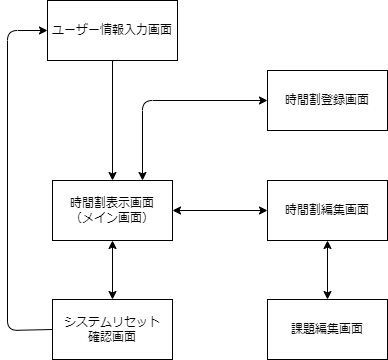

The diagram above was exported from draw.io. Its source (the exported page's mxGraphModel, read from the mxfile embedded in the PNG):
<mxGraphModel dx="1286" dy="544" grid="1" gridSize="10" guides="1" tooltips="1" connect="1" arrows="1" fold="1" page="1" pageScale="1" pageWidth="827" pageHeight="1169" math="0" shadow="0">
  <root>
    <mxCell id="0" />
    <mxCell id="1" parent="0" />
    <mxCell id="4" style="edgeStyle=none;html=1;exitX=0.5;exitY=1;exitDx=0;exitDy=0;entryX=0.5;entryY=0;entryDx=0;entryDy=0;" parent="1" source="2" target="3" edge="1">
      <mxGeometry relative="1" as="geometry" />
    </mxCell>
    <mxCell id="2" value="ユーザー情報入力画面" style="rounded=0;whiteSpace=wrap;html=1;" parent="1" vertex="1">
      <mxGeometry x="40" y="80" width="130" height="60" as="geometry" />
    </mxCell>
    <mxCell id="6" style="edgeStyle=none;html=1;exitX=1;exitY=0.5;exitDx=0;exitDy=0;entryX=0;entryY=0.5;entryDx=0;entryDy=0;startArrow=classic;startFill=1;" parent="1" source="3" target="5" edge="1">
      <mxGeometry relative="1" as="geometry" />
    </mxCell>
    <mxCell id="11" style="edgeStyle=none;html=1;exitX=0.5;exitY=1;exitDx=0;exitDy=0;entryX=0.5;entryY=0;entryDx=0;entryDy=0;startArrow=classic;startFill=1;" parent="1" source="3" target="9" edge="1">
      <mxGeometry relative="1" as="geometry" />
    </mxCell>
    <mxCell id="3" value="時間割表示画面&lt;br&gt;（メイン画面）" style="rounded=0;whiteSpace=wrap;html=1;" parent="1" vertex="1">
      <mxGeometry x="45" y="260" width="120" height="60" as="geometry" />
    </mxCell>
    <mxCell id="8" style="edgeStyle=none;html=1;exitX=0.5;exitY=1;exitDx=0;exitDy=0;entryX=0.5;entryY=0;entryDx=0;entryDy=0;startArrow=classic;startFill=1;" parent="1" source="5" target="7" edge="1">
      <mxGeometry relative="1" as="geometry" />
    </mxCell>
    <mxCell id="5" value="時間割編集画面" style="rounded=0;whiteSpace=wrap;html=1;" parent="1" vertex="1">
      <mxGeometry x="260" y="260" width="120" height="60" as="geometry" />
    </mxCell>
    <mxCell id="7" value="課題編集画面" style="rounded=0;whiteSpace=wrap;html=1;" parent="1" vertex="1">
      <mxGeometry x="260" y="379" width="120" height="60" as="geometry" />
    </mxCell>
    <mxCell id="10" style="edgeStyle=none;html=1;exitX=0;exitY=0.5;exitDx=0;exitDy=0;entryX=0;entryY=0.5;entryDx=0;entryDy=0;startArrow=none;startFill=0;" parent="1" source="9" target="2" edge="1">
      <mxGeometry relative="1" as="geometry">
        <Array as="points">
          <mxPoint y="410" />
          <mxPoint y="110" />
        </Array>
      </mxGeometry>
    </mxCell>
    <mxCell id="9" value="システムリセット&lt;br&gt;確認画面" style="rounded=0;whiteSpace=wrap;html=1;" parent="1" vertex="1">
      <mxGeometry x="45" y="379" width="120" height="60" as="geometry" />
    </mxCell>
    <mxCell id="13" style="edgeStyle=none;html=1;exitX=0;exitY=0.5;exitDx=0;exitDy=0;entryX=0.75;entryY=0;entryDx=0;entryDy=0;startArrow=classic;startFill=1;" edge="1" parent="1" source="12" target="3">
      <mxGeometry relative="1" as="geometry">
        <Array as="points">
          <mxPoint x="135" y="180" />
        </Array>
      </mxGeometry>
    </mxCell>
    <mxCell id="12" value="時間割登録画面" style="rounded=0;whiteSpace=wrap;html=1;" vertex="1" parent="1">
      <mxGeometry x="260" y="150" width="120" height="60" as="geometry" />
    </mxCell>
  </root>
</mxGraphModel>